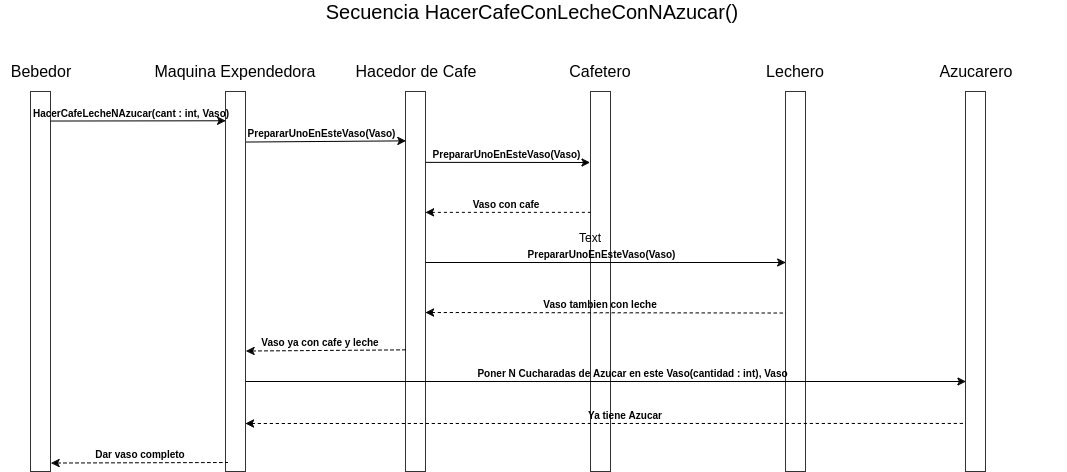

The diagram above was exported from draw.io. Its source (the exported page's mxGraphModel, read from the mxfile embedded in the PNG):
<mxGraphModel dx="702" dy="369" grid="1" gridSize="10" guides="1" tooltips="1" connect="1" arrows="1" fold="1" page="1" pageScale="1" pageWidth="1169" pageHeight="826" background="#ffffff" math="0" shadow="0">
  <root>
    <mxCell id="0" />
    <mxCell id="1" parent="0" />
    <mxCell id="2" value="" style="whiteSpace=wrap;html=1;fontSize=16;strokeColor=#333333;" parent="1" vertex="1">
      <mxGeometry x="283" y="100" width="20" height="380" as="geometry" />
    </mxCell>
    <mxCell id="3" value="&lt;font style=&quot;font-size: 20px&quot;&gt;Secuencia HacerCafeConLecheConNAzucar()&lt;/font&gt;" style="text;html=1;strokeColor=none;fillColor=none;align=center;verticalAlign=middle;whiteSpace=wrap;fontSize=16;" parent="1" vertex="1">
      <mxGeometry x="378" y="10" width="422" height="20" as="geometry" />
    </mxCell>
    <mxCell id="5" value="Maquina Expendedora" style="text;html=1;strokeColor=none;fillColor=none;align=center;verticalAlign=middle;whiteSpace=wrap;fontSize=16;" parent="1" vertex="1">
      <mxGeometry x="203" y="70" width="180" height="20" as="geometry" />
    </mxCell>
    <mxCell id="7" value="" style="whiteSpace=wrap;html=1;fontSize=16;strokeColor=#333333;" parent="1" vertex="1">
      <mxGeometry x="463" y="100" width="20" height="380" as="geometry" />
    </mxCell>
    <mxCell id="8" value="Hacedor de Cafe" style="text;html=1;strokeColor=none;fillColor=none;align=center;verticalAlign=middle;whiteSpace=wrap;fontSize=16;" parent="1" vertex="1">
      <mxGeometry x="383" y="70" width="180" height="20" as="geometry" />
    </mxCell>
    <mxCell id="9" value="" style="whiteSpace=wrap;html=1;fontSize=16;strokeColor=#333333;" parent="1" vertex="1">
      <mxGeometry x="648" y="100" width="20" height="380" as="geometry" />
    </mxCell>
    <mxCell id="10" value="Cafetero" style="text;html=1;strokeColor=none;fillColor=none;align=center;verticalAlign=middle;whiteSpace=wrap;fontSize=16;" parent="1" vertex="1">
      <mxGeometry x="568" y="70" width="180" height="20" as="geometry" />
    </mxCell>
    <mxCell id="11" value="" style="whiteSpace=wrap;html=1;fontSize=16;strokeColor=#333333;" parent="1" vertex="1">
      <mxGeometry x="843" y="100" width="20" height="380" as="geometry" />
    </mxCell>
    <mxCell id="12" value="Lechero" style="text;html=1;strokeColor=none;fillColor=none;align=center;verticalAlign=middle;whiteSpace=wrap;fontSize=16;" parent="1" vertex="1">
      <mxGeometry x="763" y="70" width="180" height="20" as="geometry" />
    </mxCell>
    <mxCell id="13" value="" style="whiteSpace=wrap;html=1;fontSize=16;strokeColor=#333333;" parent="1" vertex="1">
      <mxGeometry x="1023" y="100" width="20" height="380" as="geometry" />
    </mxCell>
    <mxCell id="14" value="Azucarero" style="text;html=1;strokeColor=none;fillColor=none;align=center;verticalAlign=middle;whiteSpace=wrap;fontSize=16;" parent="1" vertex="1">
      <mxGeometry x="943" y="70" width="180" height="20" as="geometry" />
    </mxCell>
    <mxCell id="15" value="" style="endArrow=classic;html=1;shadow=0;strokeColor=#000000;fontSize=16;entryX=0;entryY=0.081;entryPerimeter=0;exitX=1;exitY=0.082;exitPerimeter=0;" parent="1" edge="1">
      <mxGeometry width="50" height="50" relative="1" as="geometry">
        <mxPoint x="303.47058823529414" y="150.52941176470586" as="sourcePoint" />
        <mxPoint x="463.47058823529414" y="149.3529411764706" as="targetPoint" />
      </mxGeometry>
    </mxCell>
    <mxCell id="17" value="&lt;font style=&quot;font-size: 10px&quot;&gt;&lt;b&gt;PrepararUnoEnEsteVaso(Vaso)&lt;/b&gt;&lt;/font&gt;" style="text;html=1;strokeColor=none;fillColor=none;align=center;verticalAlign=middle;whiteSpace=wrap;fontSize=16;" parent="1" vertex="1">
      <mxGeometry x="303" y="129" width="150" height="20" as="geometry" />
    </mxCell>
    <mxCell id="18" value="" style="endArrow=classic;html=1;shadow=0;strokeColor=#000000;fontSize=16;exitX=1;exitY=0.082;exitPerimeter=0;entryX=-0.003;entryY=0.187;entryPerimeter=0;" parent="1" target="9" edge="1">
      <mxGeometry width="50" height="50" relative="1" as="geometry">
        <mxPoint x="483.0344827586207" y="170.86206896551727" as="sourcePoint" />
        <mxPoint x="643" y="171" as="targetPoint" />
      </mxGeometry>
    </mxCell>
    <mxCell id="19" value="&lt;font style=&quot;font-size: 10px&quot;&gt;&lt;b&gt;PrepararUnoEnEsteVaso(Vaso)&lt;/b&gt;&lt;/font&gt;" style="text;html=1;strokeColor=none;fillColor=none;align=center;verticalAlign=middle;whiteSpace=wrap;fontSize=16;" parent="1" vertex="1">
      <mxGeometry x="488" y="150" width="150" height="20" as="geometry" />
    </mxCell>
    <mxCell id="20" value="" style="endArrow=none;html=1;shadow=0;strokeColor=#000000;fontSize=16;exitX=1;exitY=0.082;exitPerimeter=0;entryX=-0.003;entryY=0.187;entryPerimeter=0;startArrow=classic;startFill=1;endFill=0;dashed=1;" parent="1" edge="1">
      <mxGeometry width="50" height="50" relative="1" as="geometry">
        <mxPoint x="483.0344827586207" y="220.86206896551727" as="sourcePoint" />
        <mxPoint x="647.8620689655172" y="220.86206896551727" as="targetPoint" />
      </mxGeometry>
    </mxCell>
    <mxCell id="21" value="&lt;span style=&quot;font-size: 10px&quot;&gt;&lt;b&gt;Vaso con cafe&lt;/b&gt;&lt;/span&gt;" style="text;html=1;strokeColor=none;fillColor=none;align=center;verticalAlign=middle;whiteSpace=wrap;fontSize=16;" parent="1" vertex="1">
      <mxGeometry x="488" y="200" width="150" height="20" as="geometry" />
    </mxCell>
    <mxCell id="23" value="" style="endArrow=classic;html=1;shadow=0;strokeColor=#000000;fontSize=16;entryX=0;entryY=0.45;entryPerimeter=0;" parent="1" target="11" edge="1">
      <mxGeometry width="50" height="50" relative="1" as="geometry">
        <mxPoint x="483" y="271" as="sourcePoint" />
        <mxPoint x="463.0344827586207" y="270.86206896551727" as="targetPoint" />
      </mxGeometry>
    </mxCell>
    <mxCell id="24" value="&lt;font style=&quot;font-size: 10px&quot;&gt;&lt;b&gt;PrepararUnoEnEsteVaso(Vaso)&lt;/b&gt;&lt;/font&gt;" style="text;html=1;strokeColor=none;fillColor=none;align=center;verticalAlign=middle;whiteSpace=wrap;fontSize=16;" parent="1" vertex="1">
      <mxGeometry x="583" y="250" width="150" height="20" as="geometry" />
    </mxCell>
    <mxCell id="25" value="" style="endArrow=none;html=1;shadow=0;strokeColor=#000000;fontSize=16;entryX=0;entryY=0.45;entryPerimeter=0;startArrow=classic;startFill=1;endFill=0;dashed=1;" parent="1" edge="1">
      <mxGeometry width="50" height="50" relative="1" as="geometry">
        <mxPoint x="483" y="321" as="sourcePoint" />
        <mxPoint x="843.4705882352941" y="321.52941176470586" as="targetPoint" />
      </mxGeometry>
    </mxCell>
    <mxCell id="26" value="&lt;font style=&quot;font-size: 10px&quot;&gt;&lt;b&gt;Vaso tambien con leche&lt;/b&gt;&lt;/font&gt;" style="text;html=1;strokeColor=none;fillColor=none;align=center;verticalAlign=middle;whiteSpace=wrap;fontSize=16;" parent="1" vertex="1">
      <mxGeometry x="583" y="300" width="150" height="20" as="geometry" />
    </mxCell>
    <mxCell id="27" value="" style="endArrow=none;html=1;shadow=0;strokeColor=#000000;fontSize=16;entryX=0;entryY=0.081;entryPerimeter=0;exitX=1;exitY=0.082;exitPerimeter=0;endFill=0;startArrow=classic;startFill=1;dashed=1;" parent="1" edge="1">
      <mxGeometry width="50" height="50" relative="1" as="geometry">
        <mxPoint x="303.47058823529414" y="359.52941176470586" as="sourcePoint" />
        <mxPoint x="463.47058823529414" y="358.3529411764706" as="targetPoint" />
      </mxGeometry>
    </mxCell>
    <mxCell id="28" value="&lt;font style=&quot;font-size: 10px&quot;&gt;&lt;b&gt;Vaso ya con cafe y leche&lt;/b&gt;&lt;/font&gt;" style="text;html=1;strokeColor=none;fillColor=none;align=center;verticalAlign=middle;whiteSpace=wrap;fontSize=16;" parent="1" vertex="1">
      <mxGeometry x="303" y="338" width="150" height="20" as="geometry" />
    </mxCell>
    <mxCell id="30" value="" style="endArrow=classic;html=1;shadow=0;strokeColor=#000000;fontSize=16;entryX=0;entryY=0.793;entryPerimeter=0;" parent="1" edge="1">
      <mxGeometry width="50" height="50" relative="1" as="geometry">
        <mxPoint x="303" y="390" as="sourcePoint" />
        <mxPoint x="1023.4285714285716" y="390.0000000000001" as="targetPoint" />
      </mxGeometry>
    </mxCell>
    <mxCell id="31" value="&lt;font style=&quot;font-size: 10px&quot;&gt;&lt;b&gt;Poner N Cucharadas de Azucar en este Vaso(cantidad : int), Vaso&lt;/b&gt;&lt;/font&gt;" style="text;html=1;strokeColor=none;fillColor=none;align=center;verticalAlign=middle;whiteSpace=wrap;fontSize=16;" parent="1" vertex="1">
      <mxGeometry x="523" y="369" width="335" height="20" as="geometry" />
    </mxCell>
    <mxCell id="32" value="" style="endArrow=none;html=1;shadow=0;strokeColor=#000000;fontSize=16;entryX=0;entryY=0.793;entryPerimeter=0;startArrow=classic;startFill=1;endFill=0;dashed=1;" parent="1" edge="1">
      <mxGeometry width="50" height="50" relative="1" as="geometry">
        <mxPoint x="303" y="432" as="sourcePoint" />
        <mxPoint x="1023.4705882352941" y="431.9411764705883" as="targetPoint" />
      </mxGeometry>
    </mxCell>
    <mxCell id="33" value="&lt;font style=&quot;font-size: 10px&quot;&gt;&lt;b&gt;Ya tiene Azucar&lt;/b&gt;&lt;/font&gt;" style="text;html=1;strokeColor=none;fillColor=none;align=center;verticalAlign=middle;whiteSpace=wrap;fontSize=16;" parent="1" vertex="1">
      <mxGeometry x="523" y="411" width="320" height="20" as="geometry" />
    </mxCell>
    <mxCell id="36" value="" style="whiteSpace=wrap;html=1;fontSize=16;strokeColor=#333333;" parent="1" vertex="1">
      <mxGeometry x="88" y="100" width="20" height="380" as="geometry" />
    </mxCell>
    <mxCell id="37" value="Bebedor" style="text;html=1;strokeColor=none;fillColor=none;align=center;verticalAlign=middle;whiteSpace=wrap;fontSize=16;" parent="1" vertex="1">
      <mxGeometry x="58" y="70" width="80" height="20" as="geometry" />
    </mxCell>
    <mxCell id="39" value="&lt;font style=&quot;font-size: 10px&quot;&gt;&lt;b&gt;HacerCafeLecheNAzucar(cant : int,&lt;/b&gt;&lt;/font&gt;&lt;b style=&quot;font-size: 10px&quot;&gt;&amp;nbsp;Vaso)&lt;/b&gt;" style="text;html=1;strokeColor=none;fillColor=none;align=center;verticalAlign=middle;whiteSpace=wrap;fontSize=16;" parent="1" vertex="1">
      <mxGeometry x="78" y="109" width="220" height="20" as="geometry" />
    </mxCell>
    <mxCell id="42" value="" style="endArrow=none;html=1;shadow=0;strokeColor=#000000;fontSize=16;exitX=1;exitY=0.082;exitPerimeter=0;endFill=0;startArrow=classic;startFill=1;dashed=1;" parent="1" edge="1">
      <mxGeometry width="50" height="50" relative="1" as="geometry">
        <mxPoint x="108.47058823529414" y="471.52941176470586" as="sourcePoint" />
        <mxPoint x="285" y="471" as="targetPoint" />
      </mxGeometry>
    </mxCell>
    <mxCell id="43" value="&lt;span style=&quot;font-size: 10px&quot;&gt;&lt;b&gt;Dar vaso completo&lt;/b&gt;&lt;/span&gt;" style="text;html=1;strokeColor=none;fillColor=none;align=center;verticalAlign=middle;whiteSpace=wrap;fontSize=16;" parent="1" vertex="1">
      <mxGeometry x="108" y="450" width="180" height="20" as="geometry" />
    </mxCell>
    <mxCell id="44" value="" style="endArrow=classic;html=1;shadow=0;strokeColor=#000000;fontSize=16;entryX=0.021;entryY=0.078;entryPerimeter=0;exitX=1;exitY=0.082;exitPerimeter=0;" parent="1" target="2" edge="1">
      <mxGeometry width="50" height="50" relative="1" as="geometry">
        <mxPoint x="108.47058823529426" y="129.52941176470586" as="sourcePoint" />
        <mxPoint x="268.47058823529426" y="128.3529411764706" as="targetPoint" />
      </mxGeometry>
    </mxCell>
    <mxCell id="46" value="Text" style="text;html=1;resizable=0;points=[];autosize=1;align=left;verticalAlign=top;spacingTop=-4;" vertex="1" parent="1">
      <mxGeometry x="635" y="237" width="40" height="20" as="geometry" />
    </mxCell>
  </root>
</mxGraphModel>